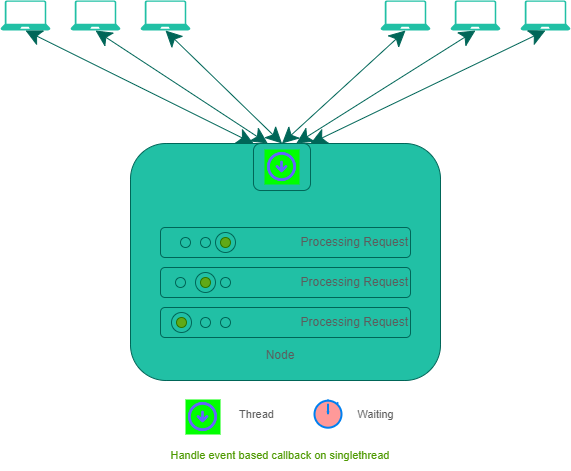

The diagram above was exported from draw.io. Its source (the exported page's mxGraphModel, read from the mxfile embedded in the PNG):
<mxGraphModel dx="1038" dy="571" grid="1" gridSize="10" guides="1" tooltips="1" connect="1" arrows="1" fold="1" page="1" pageScale="1" pageWidth="850" pageHeight="1100" math="0" shadow="0">
  <root>
    <mxCell id="0" />
    <mxCell id="1" parent="0" />
    <mxCell id="czS2DuRVgJ_kggzki4Gf-1" value="" style="rounded=1;whiteSpace=wrap;html=1;fillColor=#21C0A5;strokeColor=#006658;fontColor=#5C5C5C;" vertex="1" parent="1">
      <mxGeometry x="290" y="183" width="310" height="237" as="geometry" />
    </mxCell>
    <mxCell id="czS2DuRVgJ_kggzki4Gf-2" value="" style="verticalLabelPosition=bottom;html=1;verticalAlign=top;align=center;strokeColor=none;fillColor=#21C0A5;shape=mxgraph.azure.laptop;pointerEvents=1;fontColor=#5C5C5C;rounded=1;" vertex="1" parent="1">
      <mxGeometry x="160" y="40" width="50" height="30" as="geometry" />
    </mxCell>
    <mxCell id="czS2DuRVgJ_kggzki4Gf-3" value="" style="verticalLabelPosition=bottom;html=1;verticalAlign=top;align=center;strokeColor=none;fillColor=#21C0A5;shape=mxgraph.azure.laptop;pointerEvents=1;fontColor=#5C5C5C;rounded=1;" vertex="1" parent="1">
      <mxGeometry x="540" y="40" width="50" height="30" as="geometry" />
    </mxCell>
    <mxCell id="czS2DuRVgJ_kggzki4Gf-4" value="" style="verticalLabelPosition=bottom;html=1;verticalAlign=top;align=center;strokeColor=none;fillColor=#21C0A5;shape=mxgraph.azure.laptop;pointerEvents=1;fontColor=#5C5C5C;rounded=1;" vertex="1" parent="1">
      <mxGeometry x="230" y="40" width="50" height="30" as="geometry" />
    </mxCell>
    <mxCell id="czS2DuRVgJ_kggzki4Gf-5" value="" style="verticalLabelPosition=bottom;html=1;verticalAlign=top;align=center;strokeColor=none;fillColor=#21C0A5;shape=mxgraph.azure.laptop;pointerEvents=1;fontColor=#5C5C5C;labelBorderColor=#4D9900;rounded=1;" vertex="1" parent="1">
      <mxGeometry x="300" y="40" width="50" height="30" as="geometry" />
    </mxCell>
    <mxCell id="czS2DuRVgJ_kggzki4Gf-6" value="" style="verticalLabelPosition=bottom;html=1;verticalAlign=top;align=center;strokeColor=none;fillColor=#21C0A5;shape=mxgraph.azure.laptop;pointerEvents=1;fontColor=#5C5C5C;rounded=1;" vertex="1" parent="1">
      <mxGeometry x="610" y="40" width="50" height="30" as="geometry" />
    </mxCell>
    <mxCell id="czS2DuRVgJ_kggzki4Gf-7" value="" style="verticalLabelPosition=bottom;html=1;verticalAlign=top;align=center;strokeColor=none;fillColor=#21C0A5;shape=mxgraph.azure.laptop;pointerEvents=1;fontColor=#5C5C5C;rounded=1;" vertex="1" parent="1">
      <mxGeometry x="680" y="40" width="50" height="30" as="geometry" />
    </mxCell>
    <mxCell id="czS2DuRVgJ_kggzki4Gf-8" value="Processing Request" style="rounded=1;whiteSpace=wrap;html=1;align=right;fillColor=#21C0A5;strokeColor=#006658;fontColor=#5C5C5C;" vertex="1" parent="1">
      <mxGeometry x="320" y="267" width="250" height="30" as="geometry" />
    </mxCell>
    <mxCell id="czS2DuRVgJ_kggzki4Gf-9" value="" style="shape=ellipse;fillColor=#21C0A5;strokeColor=#006658;html=1;fontColor=#5C5C5C;rounded=1;" vertex="1" parent="1">
      <mxGeometry x="340" y="277" width="10" height="10" as="geometry" />
    </mxCell>
    <mxCell id="czS2DuRVgJ_kggzki4Gf-10" value="" style="shape=ellipse;fillColor=#21C0A5;strokeColor=#006658;html=1;fontColor=#5C5C5C;rounded=1;" vertex="1" parent="1">
      <mxGeometry x="360" y="277" width="10" height="10" as="geometry" />
    </mxCell>
    <mxCell id="czS2DuRVgJ_kggzki4Gf-11" value="" style="shape=ellipse;fillColor=#21C0A5;strokeColor=#006658;html=1;fontColor=#5C5C5C;rounded=1;" vertex="1" parent="1">
      <mxGeometry x="375" y="272" width="20" height="20" as="geometry" />
    </mxCell>
    <mxCell id="czS2DuRVgJ_kggzki4Gf-12" value="" style="shape=ellipse;fillColor=#60a917;strokeColor=#2D7600;html=1;rounded=1;fontColor=#ffffff;" vertex="1" parent="1">
      <mxGeometry x="380" y="277" width="10" height="10" as="geometry" />
    </mxCell>
    <mxCell id="czS2DuRVgJ_kggzki4Gf-13" value="Processing Request" style="rounded=1;whiteSpace=wrap;html=1;align=right;fillColor=#21C0A5;strokeColor=#006658;fontColor=#5C5C5C;" vertex="1" parent="1">
      <mxGeometry x="320" y="307" width="250" height="30" as="geometry" />
    </mxCell>
    <mxCell id="czS2DuRVgJ_kggzki4Gf-14" value="" style="shape=ellipse;fillColor=#21C0A5;strokeColor=#006658;html=1;fontColor=#5C5C5C;rounded=1;" vertex="1" parent="1">
      <mxGeometry x="335" y="317" width="10" height="10" as="geometry" />
    </mxCell>
    <mxCell id="czS2DuRVgJ_kggzki4Gf-15" value="" style="shape=ellipse;fillColor=#21C0A5;strokeColor=#006658;html=1;fontColor=#5C5C5C;rounded=1;" vertex="1" parent="1">
      <mxGeometry x="355" y="312" width="20" height="20" as="geometry" />
    </mxCell>
    <mxCell id="czS2DuRVgJ_kggzki4Gf-16" value="" style="shape=ellipse;fillColor=#60a917;strokeColor=#2D7600;html=1;rounded=1;fontColor=#ffffff;" vertex="1" parent="1">
      <mxGeometry x="360" y="317" width="10" height="10" as="geometry" />
    </mxCell>
    <mxCell id="czS2DuRVgJ_kggzki4Gf-17" value="" style="shape=ellipse;fillColor=#21C0A5;strokeColor=#006658;html=1;fontColor=#5C5C5C;rounded=1;" vertex="1" parent="1">
      <mxGeometry x="380" y="317" width="10" height="10" as="geometry" />
    </mxCell>
    <mxCell id="czS2DuRVgJ_kggzki4Gf-18" value="Processing Request" style="rounded=1;whiteSpace=wrap;html=1;align=right;fillColor=#21C0A5;strokeColor=#006658;fontColor=#5C5C5C;" vertex="1" parent="1">
      <mxGeometry x="320" y="347" width="250" height="30" as="geometry" />
    </mxCell>
    <mxCell id="czS2DuRVgJ_kggzki4Gf-19" value="" style="shape=ellipse;fillColor=#21C0A5;strokeColor=#006658;html=1;fontColor=#5C5C5C;rounded=1;" vertex="1" parent="1">
      <mxGeometry x="331" y="352" width="20" height="20" as="geometry" />
    </mxCell>
    <mxCell id="czS2DuRVgJ_kggzki4Gf-20" value="" style="shape=ellipse;fillColor=#60a917;strokeColor=#2D7600;html=1;rounded=1;fontColor=#ffffff;" vertex="1" parent="1">
      <mxGeometry x="336" y="357" width="10" height="10" as="geometry" />
    </mxCell>
    <mxCell id="czS2DuRVgJ_kggzki4Gf-21" value="" style="shape=ellipse;fillColor=#21C0A5;strokeColor=#006658;html=1;fontColor=#5C5C5C;rounded=1;" vertex="1" parent="1">
      <mxGeometry x="380" y="357" width="10" height="10" as="geometry" />
    </mxCell>
    <mxCell id="czS2DuRVgJ_kggzki4Gf-22" value="" style="rounded=1;whiteSpace=wrap;html=1;fillColor=#21C0A5;strokeColor=#006658;fontColor=#5C5C5C;" vertex="1" parent="1">
      <mxGeometry x="413" y="183" width="57" height="47" as="geometry" />
    </mxCell>
    <mxCell id="czS2DuRVgJ_kggzki4Gf-23" value="" style="shape=ellipse;fillColor=#21C0A5;strokeColor=#006658;html=1;fontColor=#5C5C5C;rounded=1;" vertex="1" parent="1">
      <mxGeometry x="360" y="357" width="10" height="10" as="geometry" />
    </mxCell>
    <mxCell id="czS2DuRVgJ_kggzki4Gf-24" value="Node" style="text;html=1;strokeColor=none;fillColor=none;align=center;verticalAlign=middle;whiteSpace=wrap;rounded=1;fontColor=#5C5C5C;" vertex="1" parent="1">
      <mxGeometry x="360" y="380" width="160" height="30" as="geometry" />
    </mxCell>
    <mxCell id="czS2DuRVgJ_kggzki4Gf-28" value="" style="shape=image;html=1;verticalAlign=top;verticalLabelPosition=bottom;imageAspect=0;aspect=fixed;image=https://cdn1.iconfinder.com/data/icons/unicons-line-vol-1/24/arrow-circle-down-128.png;rounded=1;fillColor=#21C0A5;strokeColor=#006658;fontColor=#5C5C5C;imageBackground=#00FF00;sketch=0;" vertex="1" parent="1">
      <mxGeometry x="424" y="189" width="35" height="35" as="geometry" />
    </mxCell>
    <mxCell id="czS2DuRVgJ_kggzki4Gf-29" value="" style="endArrow=classic;startArrow=classic;html=1;rounded=0;fontSize=12;fontColor=#5C5C5C;startSize=14;endSize=14;strokeColor=#006658;fillColor=#21C0A5;curved=1;entryX=0.5;entryY=1;entryDx=0;entryDy=0;entryPerimeter=0;exitX=1;exitY=0;exitDx=0;exitDy=0;" edge="1" parent="1" source="czS2DuRVgJ_kggzki4Gf-22" target="czS2DuRVgJ_kggzki4Gf-7">
      <mxGeometry width="50" height="50" relative="1" as="geometry">
        <mxPoint x="484" y="133" as="sourcePoint" />
        <mxPoint x="534" y="83" as="targetPoint" />
      </mxGeometry>
    </mxCell>
    <mxCell id="czS2DuRVgJ_kggzki4Gf-30" value="" style="endArrow=classic;startArrow=classic;html=1;rounded=0;fontSize=12;fontColor=#5C5C5C;startSize=14;endSize=14;strokeColor=#006658;fillColor=#21C0A5;curved=1;entryX=0.5;entryY=1;entryDx=0;entryDy=0;entryPerimeter=0;exitX=0.75;exitY=0;exitDx=0;exitDy=0;" edge="1" parent="1" source="czS2DuRVgJ_kggzki4Gf-22" target="czS2DuRVgJ_kggzki4Gf-6">
      <mxGeometry width="50" height="50" relative="1" as="geometry">
        <mxPoint x="570" y="150" as="sourcePoint" />
        <mxPoint x="715" y="80" as="targetPoint" />
      </mxGeometry>
    </mxCell>
    <mxCell id="czS2DuRVgJ_kggzki4Gf-31" value="" style="endArrow=classic;startArrow=classic;html=1;rounded=0;fontSize=12;fontColor=#5C5C5C;startSize=14;endSize=14;strokeColor=#006658;fillColor=#21C0A5;curved=1;entryX=0.5;entryY=1;entryDx=0;entryDy=0;entryPerimeter=0;exitX=0.5;exitY=0;exitDx=0;exitDy=0;" edge="1" parent="1" source="czS2DuRVgJ_kggzki4Gf-22" target="czS2DuRVgJ_kggzki4Gf-3">
      <mxGeometry width="50" height="50" relative="1" as="geometry">
        <mxPoint x="510" y="150" as="sourcePoint" />
        <mxPoint x="645" y="80" as="targetPoint" />
      </mxGeometry>
    </mxCell>
    <mxCell id="czS2DuRVgJ_kggzki4Gf-32" value="" style="endArrow=classic;startArrow=classic;html=1;rounded=0;fontSize=12;fontColor=#5C5C5C;startSize=14;endSize=14;strokeColor=#006658;fillColor=#21C0A5;curved=1;entryX=0.5;entryY=1;entryDx=0;entryDy=0;entryPerimeter=0;exitX=0.5;exitY=0;exitDx=0;exitDy=0;" edge="1" parent="1" source="czS2DuRVgJ_kggzki4Gf-22" target="czS2DuRVgJ_kggzki4Gf-5">
      <mxGeometry width="50" height="50" relative="1" as="geometry">
        <mxPoint x="450" y="150" as="sourcePoint" />
        <mxPoint x="575" y="80" as="targetPoint" />
      </mxGeometry>
    </mxCell>
    <mxCell id="czS2DuRVgJ_kggzki4Gf-33" value="" style="endArrow=classic;startArrow=classic;html=1;rounded=0;fontSize=12;fontColor=#5C5C5C;startSize=14;endSize=14;strokeColor=#006658;fillColor=#21C0A5;curved=1;entryX=0.5;entryY=1;entryDx=0;entryDy=0;entryPerimeter=0;exitX=0.25;exitY=0;exitDx=0;exitDy=0;" edge="1" parent="1" source="czS2DuRVgJ_kggzki4Gf-22" target="czS2DuRVgJ_kggzki4Gf-4">
      <mxGeometry width="50" height="50" relative="1" as="geometry">
        <mxPoint x="450" y="150" as="sourcePoint" />
        <mxPoint x="335" y="80" as="targetPoint" />
      </mxGeometry>
    </mxCell>
    <mxCell id="czS2DuRVgJ_kggzki4Gf-34" value="" style="endArrow=classic;startArrow=classic;html=1;rounded=0;fontSize=12;fontColor=#5C5C5C;startSize=14;endSize=14;strokeColor=#006658;fillColor=#21C0A5;curved=1;entryX=0.5;entryY=1;entryDx=0;entryDy=0;entryPerimeter=0;exitX=0;exitY=0;exitDx=0;exitDy=0;" edge="1" parent="1" source="czS2DuRVgJ_kggzki4Gf-22" target="czS2DuRVgJ_kggzki4Gf-2">
      <mxGeometry width="50" height="50" relative="1" as="geometry">
        <mxPoint x="390" y="150" as="sourcePoint" />
        <mxPoint x="265" y="80" as="targetPoint" />
      </mxGeometry>
    </mxCell>
    <mxCell id="czS2DuRVgJ_kggzki4Gf-36" value="" style="shape=image;html=1;verticalAlign=top;verticalLabelPosition=bottom;imageAspect=0;aspect=fixed;image=https://cdn1.iconfinder.com/data/icons/unicons-line-vol-1/24/arrow-circle-down-128.png;rounded=1;fillColor=#21C0A5;strokeColor=#006658;fontColor=#5C5C5C;imageBackground=#00FF00;sketch=0;" vertex="1" parent="1">
      <mxGeometry x="345" y="439" width="35" height="35" as="geometry" />
    </mxCell>
    <mxCell id="czS2DuRVgJ_kggzki4Gf-37" value="Thread" style="text;html=1;align=center;verticalAlign=middle;resizable=0;points=[];autosize=1;strokeColor=none;fillColor=none;fontSize=11;fontColor=#5C5C5C;" vertex="1" parent="1">
      <mxGeometry x="386" y="439" width="60" height="30" as="geometry" />
    </mxCell>
    <mxCell id="czS2DuRVgJ_kggzki4Gf-38" value="" style="html=1;verticalLabelPosition=bottom;align=center;labelBackgroundColor=#ffffff;verticalAlign=top;strokeWidth=2;strokeColor=#0080F0;shadow=0;dashed=0;shape=mxgraph.ios7.icons.stopwatch;fontSize=16;fontColor=#5C5C5C;fillColor=#FF9999;" vertex="1" parent="1">
      <mxGeometry x="474" y="439" width="27" height="28.2" as="geometry" />
    </mxCell>
    <mxCell id="czS2DuRVgJ_kggzki4Gf-39" value="Waiting" style="text;html=1;align=center;verticalAlign=middle;resizable=0;points=[];autosize=1;strokeColor=none;fillColor=none;fontSize=11;fontColor=#5C5C5C;" vertex="1" parent="1">
      <mxGeometry x="505" y="439" width="60" height="30" as="geometry" />
    </mxCell>
    <mxCell id="czS2DuRVgJ_kggzki4Gf-40" value="&lt;font color=&quot;#4d9900&quot;&gt;Handle event based callback on singlethread&lt;/font&gt;" style="text;html=1;strokeColor=none;fillColor=none;align=center;verticalAlign=middle;whiteSpace=wrap;rounded=0;sketch=1;fontSize=11;fontColor=#5C5C5C;" vertex="1" parent="1">
      <mxGeometry x="160" y="480" width="560" height="30" as="geometry" />
    </mxCell>
  </root>
</mxGraphModel>